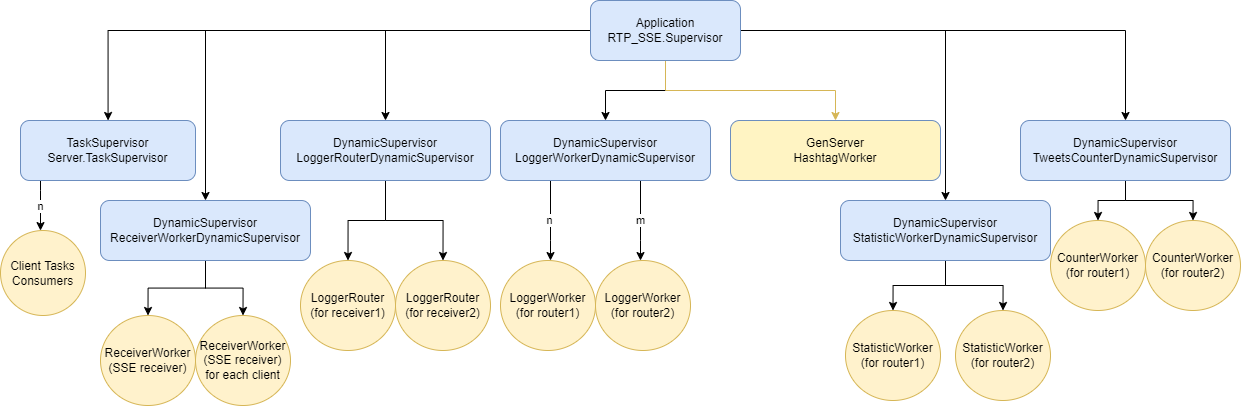

The diagram above was exported from draw.io. Its source (the exported page's mxGraphModel, read from the mxfile embedded in the PNG):
<mxGraphModel dx="2333" dy="827" grid="1" gridSize="10" guides="1" tooltips="1" connect="1" arrows="1" fold="1" page="1" pageScale="1" pageWidth="850" pageHeight="1100" math="0" shadow="0">
  <root>
    <mxCell id="0" />
    <mxCell id="1" parent="0" />
    <mxCell id="i3Gj4tiyW-pd-u_sk5Z6-3" value="" style="edgeStyle=orthogonalEdgeStyle;rounded=0;orthogonalLoop=1;jettySize=auto;html=1;" edge="1" parent="1" source="i3Gj4tiyW-pd-u_sk5Z6-1" target="i3Gj4tiyW-pd-u_sk5Z6-2">
      <mxGeometry relative="1" as="geometry" />
    </mxCell>
    <mxCell id="i3Gj4tiyW-pd-u_sk5Z6-4" style="edgeStyle=orthogonalEdgeStyle;rounded=0;orthogonalLoop=1;jettySize=auto;html=1;entryX=0.5;entryY=0;entryDx=0;entryDy=0;" edge="1" parent="1" source="i3Gj4tiyW-pd-u_sk5Z6-1" target="i3Gj4tiyW-pd-u_sk5Z6-5">
      <mxGeometry relative="1" as="geometry">
        <mxPoint x="240" y="140" as="targetPoint" />
      </mxGeometry>
    </mxCell>
    <mxCell id="i3Gj4tiyW-pd-u_sk5Z6-8" value="" style="edgeStyle=orthogonalEdgeStyle;rounded=0;orthogonalLoop=1;jettySize=auto;html=1;" edge="1" parent="1" source="i3Gj4tiyW-pd-u_sk5Z6-1" target="i3Gj4tiyW-pd-u_sk5Z6-9">
      <mxGeometry relative="1" as="geometry">
        <mxPoint x="405" y="140" as="targetPoint" />
      </mxGeometry>
    </mxCell>
    <mxCell id="i3Gj4tiyW-pd-u_sk5Z6-11" style="edgeStyle=orthogonalEdgeStyle;rounded=0;orthogonalLoop=1;jettySize=auto;html=1;entryX=0.5;entryY=0;entryDx=0;entryDy=0;" edge="1" parent="1" source="i3Gj4tiyW-pd-u_sk5Z6-1" target="i3Gj4tiyW-pd-u_sk5Z6-10">
      <mxGeometry relative="1" as="geometry" />
    </mxCell>
    <mxCell id="i3Gj4tiyW-pd-u_sk5Z6-12" style="edgeStyle=orthogonalEdgeStyle;rounded=0;orthogonalLoop=1;jettySize=auto;html=1;fillColor=#fff2cc;strokeColor=#d6b656;" edge="1" parent="1" source="i3Gj4tiyW-pd-u_sk5Z6-1" target="i3Gj4tiyW-pd-u_sk5Z6-13">
      <mxGeometry relative="1" as="geometry">
        <mxPoint x="720" y="110" as="targetPoint" />
      </mxGeometry>
    </mxCell>
    <mxCell id="i3Gj4tiyW-pd-u_sk5Z6-14" style="edgeStyle=orthogonalEdgeStyle;rounded=0;orthogonalLoop=1;jettySize=auto;html=1;entryX=0.5;entryY=0;entryDx=0;entryDy=0;" edge="1" parent="1" source="i3Gj4tiyW-pd-u_sk5Z6-1" target="i3Gj4tiyW-pd-u_sk5Z6-15">
      <mxGeometry relative="1" as="geometry">
        <mxPoint x="910" y="160" as="targetPoint" />
      </mxGeometry>
    </mxCell>
    <mxCell id="i3Gj4tiyW-pd-u_sk5Z6-16" style="edgeStyle=orthogonalEdgeStyle;rounded=0;orthogonalLoop=1;jettySize=auto;html=1;entryX=0.5;entryY=0;entryDx=0;entryDy=0;" edge="1" parent="1" source="i3Gj4tiyW-pd-u_sk5Z6-1" target="i3Gj4tiyW-pd-u_sk5Z6-17">
      <mxGeometry relative="1" as="geometry">
        <mxPoint x="1230" y="210" as="targetPoint" />
      </mxGeometry>
    </mxCell>
    <mxCell id="i3Gj4tiyW-pd-u_sk5Z6-1" value="Application&lt;br&gt;RTP_SSE.Supervisor" style="rounded=1;whiteSpace=wrap;html=1;fillColor=#dae8fc;strokeColor=#6c8ebf;" vertex="1" parent="1">
      <mxGeometry x="360" y="20" width="150" height="60" as="geometry" />
    </mxCell>
    <mxCell id="i3Gj4tiyW-pd-u_sk5Z6-19" value="n" style="edgeStyle=orthogonalEdgeStyle;rounded=0;orthogonalLoop=1;jettySize=auto;html=1;" edge="1" parent="1" source="i3Gj4tiyW-pd-u_sk5Z6-2" target="i3Gj4tiyW-pd-u_sk5Z6-20">
      <mxGeometry relative="1" as="geometry">
        <mxPoint x="-250" y="240" as="targetPoint" />
        <Array as="points">
          <mxPoint x="-190" y="210" />
          <mxPoint x="-190" y="210" />
        </Array>
      </mxGeometry>
    </mxCell>
    <mxCell id="i3Gj4tiyW-pd-u_sk5Z6-2" value="TaskSupervisor&lt;br&gt;Server.TaskSupervisor" style="whiteSpace=wrap;html=1;fillColor=#dae8fc;strokeColor=#6c8ebf;rounded=1;" vertex="1" parent="1">
      <mxGeometry x="-210" y="140" width="175" height="60" as="geometry" />
    </mxCell>
    <mxCell id="i3Gj4tiyW-pd-u_sk5Z6-22" value="" style="edgeStyle=orthogonalEdgeStyle;rounded=0;orthogonalLoop=1;jettySize=auto;html=1;" edge="1" parent="1" source="i3Gj4tiyW-pd-u_sk5Z6-5" target="i3Gj4tiyW-pd-u_sk5Z6-21">
      <mxGeometry relative="1" as="geometry" />
    </mxCell>
    <mxCell id="i3Gj4tiyW-pd-u_sk5Z6-24" style="edgeStyle=orthogonalEdgeStyle;rounded=0;orthogonalLoop=1;jettySize=auto;html=1;" edge="1" parent="1" source="i3Gj4tiyW-pd-u_sk5Z6-5" target="i3Gj4tiyW-pd-u_sk5Z6-23">
      <mxGeometry relative="1" as="geometry" />
    </mxCell>
    <mxCell id="i3Gj4tiyW-pd-u_sk5Z6-5" value="DynamicSupervisor&lt;br&gt;ReceiverWorkerDynamicSupervisor" style="whiteSpace=wrap;html=1;fillColor=#dae8fc;strokeColor=#6c8ebf;rounded=1;" vertex="1" parent="1">
      <mxGeometry x="-130" y="220" width="210" height="60" as="geometry" />
    </mxCell>
    <mxCell id="i3Gj4tiyW-pd-u_sk5Z6-29" style="edgeStyle=orthogonalEdgeStyle;rounded=0;orthogonalLoop=1;jettySize=auto;html=1;" edge="1" parent="1" source="i3Gj4tiyW-pd-u_sk5Z6-9" target="i3Gj4tiyW-pd-u_sk5Z6-27">
      <mxGeometry relative="1" as="geometry" />
    </mxCell>
    <mxCell id="i3Gj4tiyW-pd-u_sk5Z6-30" style="edgeStyle=orthogonalEdgeStyle;rounded=0;orthogonalLoop=1;jettySize=auto;html=1;" edge="1" parent="1" source="i3Gj4tiyW-pd-u_sk5Z6-9" target="i3Gj4tiyW-pd-u_sk5Z6-28">
      <mxGeometry relative="1" as="geometry" />
    </mxCell>
    <mxCell id="i3Gj4tiyW-pd-u_sk5Z6-9" value="DynamicSupervisor&lt;br&gt;LoggerRouterDynamicSupervisor" style="whiteSpace=wrap;html=1;fillColor=#dae8fc;strokeColor=#6c8ebf;rounded=1;" vertex="1" parent="1">
      <mxGeometry x="50" y="140" width="210" height="60" as="geometry" />
    </mxCell>
    <mxCell id="i3Gj4tiyW-pd-u_sk5Z6-32" style="edgeStyle=orthogonalEdgeStyle;rounded=0;orthogonalLoop=1;jettySize=auto;html=1;" edge="1" parent="1" source="i3Gj4tiyW-pd-u_sk5Z6-10" target="i3Gj4tiyW-pd-u_sk5Z6-31">
      <mxGeometry relative="1" as="geometry">
        <Array as="points">
          <mxPoint x="320" y="260" />
          <mxPoint x="320" y="260" />
        </Array>
      </mxGeometry>
    </mxCell>
    <mxCell id="i3Gj4tiyW-pd-u_sk5Z6-33" value="n" style="edgeLabel;html=1;align=center;verticalAlign=middle;resizable=0;points=[];" vertex="1" connectable="0" parent="i3Gj4tiyW-pd-u_sk5Z6-32">
      <mxGeometry x="-0.3055" y="1" relative="1" as="geometry">
        <mxPoint x="-3" y="12" as="offset" />
      </mxGeometry>
    </mxCell>
    <mxCell id="i3Gj4tiyW-pd-u_sk5Z6-36" value="m" style="edgeStyle=orthogonalEdgeStyle;rounded=0;orthogonalLoop=1;jettySize=auto;html=1;" edge="1" parent="1" source="i3Gj4tiyW-pd-u_sk5Z6-10" target="i3Gj4tiyW-pd-u_sk5Z6-35">
      <mxGeometry relative="1" as="geometry">
        <Array as="points">
          <mxPoint x="410" y="260" />
          <mxPoint x="410" y="260" />
        </Array>
      </mxGeometry>
    </mxCell>
    <mxCell id="i3Gj4tiyW-pd-u_sk5Z6-10" value="DynamicSupervisor&lt;br&gt;LoggerWorkerDynamicSupervisor" style="whiteSpace=wrap;html=1;fillColor=#dae8fc;strokeColor=#6c8ebf;rounded=1;" vertex="1" parent="1">
      <mxGeometry x="270" y="140" width="210" height="60" as="geometry" />
    </mxCell>
    <mxCell id="i3Gj4tiyW-pd-u_sk5Z6-13" value="GenServer&lt;br&gt;HashtagWorker" style="whiteSpace=wrap;html=1;fillColor=#FFF4C3;strokeColor=#6c8ebf;rounded=1;" vertex="1" parent="1">
      <mxGeometry x="500" y="140" width="210" height="60" as="geometry" />
    </mxCell>
    <mxCell id="i3Gj4tiyW-pd-u_sk5Z6-39" style="edgeStyle=orthogonalEdgeStyle;rounded=0;orthogonalLoop=1;jettySize=auto;html=1;" edge="1" parent="1" source="i3Gj4tiyW-pd-u_sk5Z6-15" target="i3Gj4tiyW-pd-u_sk5Z6-37">
      <mxGeometry relative="1" as="geometry" />
    </mxCell>
    <mxCell id="i3Gj4tiyW-pd-u_sk5Z6-40" style="edgeStyle=orthogonalEdgeStyle;rounded=0;orthogonalLoop=1;jettySize=auto;html=1;" edge="1" parent="1" source="i3Gj4tiyW-pd-u_sk5Z6-15" target="i3Gj4tiyW-pd-u_sk5Z6-38">
      <mxGeometry relative="1" as="geometry" />
    </mxCell>
    <mxCell id="i3Gj4tiyW-pd-u_sk5Z6-15" value="DynamicSupervisor&lt;br&gt;StatisticWorkerDynamicSupervisor" style="whiteSpace=wrap;html=1;fillColor=#dae8fc;strokeColor=#6c8ebf;rounded=1;" vertex="1" parent="1">
      <mxGeometry x="610" y="220" width="210" height="60" as="geometry" />
    </mxCell>
    <mxCell id="i3Gj4tiyW-pd-u_sk5Z6-43" style="edgeStyle=orthogonalEdgeStyle;rounded=0;orthogonalLoop=1;jettySize=auto;html=1;" edge="1" parent="1" source="i3Gj4tiyW-pd-u_sk5Z6-17" target="i3Gj4tiyW-pd-u_sk5Z6-41">
      <mxGeometry relative="1" as="geometry" />
    </mxCell>
    <mxCell id="i3Gj4tiyW-pd-u_sk5Z6-44" style="edgeStyle=orthogonalEdgeStyle;rounded=0;orthogonalLoop=1;jettySize=auto;html=1;" edge="1" parent="1" source="i3Gj4tiyW-pd-u_sk5Z6-17" target="i3Gj4tiyW-pd-u_sk5Z6-42">
      <mxGeometry relative="1" as="geometry" />
    </mxCell>
    <mxCell id="i3Gj4tiyW-pd-u_sk5Z6-17" value="DynamicSupervisor&lt;br&gt;TweetsCounterDynamicSupervisor" style="whiteSpace=wrap;html=1;fillColor=#dae8fc;strokeColor=#6c8ebf;rounded=1;" vertex="1" parent="1">
      <mxGeometry x="790" y="140" width="210" height="60" as="geometry" />
    </mxCell>
    <mxCell id="i3Gj4tiyW-pd-u_sk5Z6-20" value="Client Tasks&lt;br&gt;Consumers" style="ellipse;whiteSpace=wrap;html=1;aspect=fixed;fillColor=#fff2cc;strokeColor=#d6b656;" vertex="1" parent="1">
      <mxGeometry x="-230" y="250" width="85" height="85" as="geometry" />
    </mxCell>
    <mxCell id="i3Gj4tiyW-pd-u_sk5Z6-21" value="ReceiverWorker&lt;br&gt;(SSE receiver)" style="ellipse;whiteSpace=wrap;html=1;fillColor=#fff2cc;strokeColor=#d6b656;rounded=1;" vertex="1" parent="1">
      <mxGeometry x="-130" y="335" width="95" height="90" as="geometry" />
    </mxCell>
    <mxCell id="i3Gj4tiyW-pd-u_sk5Z6-23" value="ReceiverWorker&lt;br&gt;(SSE receiver)&lt;br&gt;for each client" style="ellipse;whiteSpace=wrap;html=1;fillColor=#fff2cc;strokeColor=#d6b656;rounded=1;" vertex="1" parent="1">
      <mxGeometry x="-35" y="335" width="95" height="90" as="geometry" />
    </mxCell>
    <mxCell id="i3Gj4tiyW-pd-u_sk5Z6-27" value="LoggerRouter&lt;br&gt;(for receiver1)" style="ellipse;whiteSpace=wrap;html=1;fillColor=#fff2cc;strokeColor=#d6b656;rounded=1;" vertex="1" parent="1">
      <mxGeometry x="70" y="280" width="95" height="90" as="geometry" />
    </mxCell>
    <mxCell id="i3Gj4tiyW-pd-u_sk5Z6-28" value="LoggerRouter&lt;br&gt;(for receiver2)" style="ellipse;whiteSpace=wrap;html=1;fillColor=#fff2cc;strokeColor=#d6b656;rounded=1;" vertex="1" parent="1">
      <mxGeometry x="165" y="280" width="95" height="90" as="geometry" />
    </mxCell>
    <mxCell id="i3Gj4tiyW-pd-u_sk5Z6-31" value="LoggerWorker&lt;br&gt;(for router1)" style="ellipse;whiteSpace=wrap;html=1;fillColor=#fff2cc;strokeColor=#d6b656;rounded=1;" vertex="1" parent="1">
      <mxGeometry x="270" y="280" width="95" height="90" as="geometry" />
    </mxCell>
    <mxCell id="i3Gj4tiyW-pd-u_sk5Z6-35" value="LoggerWorker&lt;br&gt;(for router2)" style="ellipse;whiteSpace=wrap;html=1;fillColor=#fff2cc;strokeColor=#d6b656;rounded=1;" vertex="1" parent="1">
      <mxGeometry x="365" y="280" width="95" height="90" as="geometry" />
    </mxCell>
    <mxCell id="i3Gj4tiyW-pd-u_sk5Z6-37" value="StatisticWorker&lt;br&gt;(for router1)" style="ellipse;whiteSpace=wrap;html=1;fillColor=#fff2cc;strokeColor=#d6b656;rounded=1;" vertex="1" parent="1">
      <mxGeometry x="615" y="330" width="95" height="90" as="geometry" />
    </mxCell>
    <mxCell id="i3Gj4tiyW-pd-u_sk5Z6-38" value="StatisticWorker&lt;br&gt;(for router2)" style="ellipse;whiteSpace=wrap;html=1;fillColor=#fff2cc;strokeColor=#d6b656;rounded=1;" vertex="1" parent="1">
      <mxGeometry x="725" y="330" width="95" height="90" as="geometry" />
    </mxCell>
    <mxCell id="i3Gj4tiyW-pd-u_sk5Z6-41" value="CounterWorker&lt;br&gt;(for router1)" style="ellipse;whiteSpace=wrap;html=1;fillColor=#fff2cc;strokeColor=#d6b656;rounded=1;" vertex="1" parent="1">
      <mxGeometry x="820" y="240" width="95" height="90" as="geometry" />
    </mxCell>
    <mxCell id="i3Gj4tiyW-pd-u_sk5Z6-42" value="CounterWorker&lt;br&gt;(for router2)" style="ellipse;whiteSpace=wrap;html=1;fillColor=#fff2cc;strokeColor=#d6b656;rounded=1;" vertex="1" parent="1">
      <mxGeometry x="915" y="240" width="95" height="90" as="geometry" />
    </mxCell>
  </root>
</mxGraphModel>